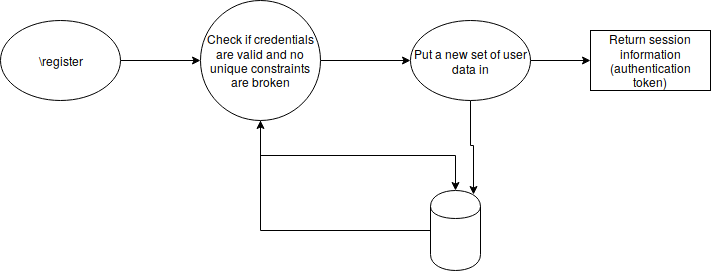

The diagram above was exported from draw.io. Its source (the exported page's mxGraphModel, read from the mxfile embedded in the PNG):
<mxGraphModel dx="1324" dy="769" grid="1" gridSize="10" guides="1" tooltips="1" connect="1" arrows="1" fold="1" page="1" pageScale="1" pageWidth="827" pageHeight="1169" math="0" shadow="0">
  <root>
    <mxCell id="0" />
    <mxCell id="1" parent="0" />
    <mxCell id="qasyw33ZRZUkX0HjpUKD-8" style="edgeStyle=orthogonalEdgeStyle;rounded=0;orthogonalLoop=1;jettySize=auto;html=1;exitX=0.5;exitY=1;exitDx=0;exitDy=0;entryX=0.5;entryY=0;entryDx=0;entryDy=0;" edge="1" parent="1" source="qasyw33ZRZUkX0HjpUKD-1" target="qasyw33ZRZUkX0HjpUKD-7">
      <mxGeometry relative="1" as="geometry">
        <mxPoint x="449" y="450" as="targetPoint" />
      </mxGeometry>
    </mxCell>
    <mxCell id="qasyw33ZRZUkX0HjpUKD-11" style="edgeStyle=orthogonalEdgeStyle;rounded=0;orthogonalLoop=1;jettySize=auto;html=1;exitX=1;exitY=0.5;exitDx=0;exitDy=0;entryX=0;entryY=0.5;entryDx=0;entryDy=0;" edge="1" parent="1" source="qasyw33ZRZUkX0HjpUKD-1" target="qasyw33ZRZUkX0HjpUKD-2">
      <mxGeometry relative="1" as="geometry" />
    </mxCell>
    <mxCell id="qasyw33ZRZUkX0HjpUKD-1" value="Check if credentials are valid and no unique constraints are broken" style="ellipse;whiteSpace=wrap;html=1;aspect=fixed;" vertex="1" parent="1">
      <mxGeometry x="210" y="250" width="120" height="120" as="geometry" />
    </mxCell>
    <mxCell id="qasyw33ZRZUkX0HjpUKD-10" style="edgeStyle=orthogonalEdgeStyle;rounded=0;orthogonalLoop=1;jettySize=auto;html=1;exitX=0.5;exitY=1;exitDx=0;exitDy=0;entryX=0.85;entryY=0.05;entryDx=0;entryDy=0;entryPerimeter=0;" edge="1" parent="1" source="qasyw33ZRZUkX0HjpUKD-2" target="qasyw33ZRZUkX0HjpUKD-7">
      <mxGeometry relative="1" as="geometry" />
    </mxCell>
    <mxCell id="qasyw33ZRZUkX0HjpUKD-12" style="edgeStyle=orthogonalEdgeStyle;rounded=0;orthogonalLoop=1;jettySize=auto;html=1;exitX=1;exitY=0.5;exitDx=0;exitDy=0;" edge="1" parent="1" source="qasyw33ZRZUkX0HjpUKD-2" target="qasyw33ZRZUkX0HjpUKD-5">
      <mxGeometry relative="1" as="geometry" />
    </mxCell>
    <mxCell id="qasyw33ZRZUkX0HjpUKD-2" value="Put a new set of user data in" style="ellipse;whiteSpace=wrap;html=1;" vertex="1" parent="1">
      <mxGeometry x="420" y="270" width="120" height="80" as="geometry" />
    </mxCell>
    <mxCell id="qasyw33ZRZUkX0HjpUKD-6" style="edgeStyle=orthogonalEdgeStyle;rounded=0;orthogonalLoop=1;jettySize=auto;html=1;" edge="1" parent="1" source="qasyw33ZRZUkX0HjpUKD-3" target="qasyw33ZRZUkX0HjpUKD-1">
      <mxGeometry relative="1" as="geometry" />
    </mxCell>
    <mxCell id="qasyw33ZRZUkX0HjpUKD-3" value="\register" style="ellipse;whiteSpace=wrap;html=1;" vertex="1" parent="1">
      <mxGeometry x="10" y="270" width="120" height="80" as="geometry" />
    </mxCell>
    <mxCell id="qasyw33ZRZUkX0HjpUKD-5" value="Return session information (authentication token)" style="rounded=0;whiteSpace=wrap;html=1;" vertex="1" parent="1">
      <mxGeometry x="600" y="280" width="120" height="60" as="geometry" />
    </mxCell>
    <mxCell id="qasyw33ZRZUkX0HjpUKD-9" style="edgeStyle=orthogonalEdgeStyle;rounded=0;orthogonalLoop=1;jettySize=auto;html=1;exitX=0;exitY=0.5;exitDx=0;exitDy=0;entryX=0.5;entryY=1;entryDx=0;entryDy=0;" edge="1" parent="1" source="qasyw33ZRZUkX0HjpUKD-7" target="qasyw33ZRZUkX0HjpUKD-1">
      <mxGeometry relative="1" as="geometry" />
    </mxCell>
    <mxCell id="qasyw33ZRZUkX0HjpUKD-7" value="" style="shape=cylinder;whiteSpace=wrap;html=1;boundedLbl=1;backgroundOutline=1;" vertex="1" parent="1">
      <mxGeometry x="440" y="440" width="50" height="80" as="geometry" />
    </mxCell>
  </root>
</mxGraphModel>